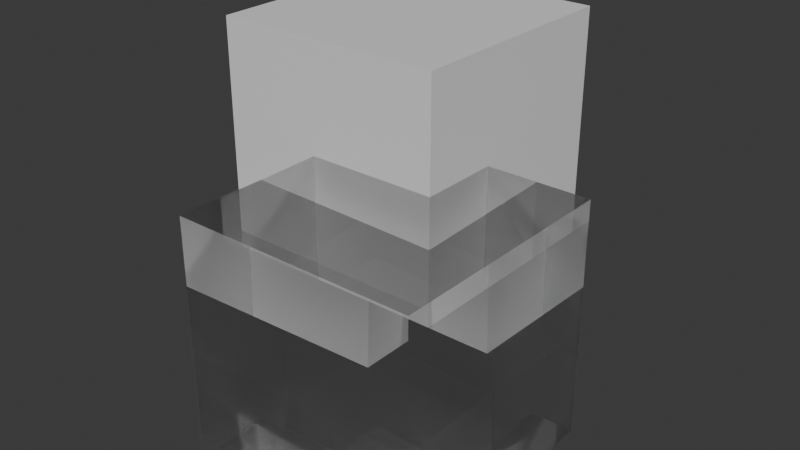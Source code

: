 # Source: Cube.blend  (saved by Blender 4.5.90; exported with 4.5.12 LTS)
import bpy
from mathutils import Matrix  # noqa: F401  (used for matrix-valued properties, if any)

bpy.ops.wm.read_factory_settings(use_empty=True)
scene = bpy.context.scene
scene.name = 'Scene'

# ---- collections
col_collection = bpy.data.collections.new('Collection'); scene.collection.children.link(col_collection)

# ---- materials (node trees are filled in below, after node groups)
mat_material_001 = bpy.data.materials.new('Material.001')
mat_material_003 = bpy.data.materials.new('Material.003')

# ---- material node trees
mat_material_001.use_nodes = True; mat_material_001.node_tree.nodes.clear()
_N = mat_material_001.node_tree.nodes; _L = mat_material_001.node_tree.links
n0 = _N.new('ShaderNodeBsdfPrincipled'); n0.name = 'Principled BSDF'; n0.location = (-200, 100)
n1 = _N.new('ShaderNodeOutputMaterial'); n1.name = 'Material Output'; n1.location = (200, 100)
_L.new(n0.outputs[0], n1.inputs[0])
n1.is_active_output = True
mat_material_003.use_nodes = True; mat_material_003.node_tree.nodes.clear()
_N = mat_material_003.node_tree.nodes; _L = mat_material_003.node_tree.links
n0 = _N.new('ShaderNodeBsdfPrincipled'); n0.name = 'Principled BSDF'; n0.location = (-200, 100)
n0.inputs[2].default_value = 0.0
n0.inputs[4].default_value = 0.6852
n0.inputs[18].default_value = 1.0
n0.inputs[27].default_value = (3.0, 0.0, 0.0, 1.0)
n1 = _N.new('ShaderNodeOutputMaterial'); n1.name = 'Material Output'; n1.location = (200, 100)
_L.new(n0.outputs[0], n1.inputs[0])
n1.is_active_output = True

# ---- world
world_world = bpy.data.worlds.new('World'); scene.world = world_world
world_world.use_nodes = True; world_world.node_tree.nodes.clear()
_N = world_world.node_tree.nodes; _L = world_world.node_tree.links
n0 = _N.new('ShaderNodeOutputWorld'); n0.name = 'World Output'; n0.location = (200, 100)
n1 = _N.new('ShaderNodeBackground'); n1.name = 'Background'; n1.location = (-200, 100)
n1.inputs[0].default_value = (0.05088, 0.05088, 0.05088, 1.0)
_L.new(n1.outputs[0], n0.inputs[0])
n0.is_active_output = True
world_world.color = (0.05088, 0.05088, 0.05088)
world_world.sun_shadow_jitter_overblur = 0.0

# ---- meshes
me_cube_001 = bpy.data.meshes.new('Cube.001')
me_cube_001.from_pydata([(-1.0, -1.0, -1.0), (-1.0, -1.0, 1.0), (-1.0, 1.0, -1.0), (-1.0, 1.0, 1.0), (1.0, -1.0, -1.0), (1.0, -1.0, 1.0), (1.0, 1.0, -1.0), (1.0, 1.0, 1.0)], [], [(0, 1, 3, 2), (2, 3, 7, 6), (6, 7, 5, 4), (4, 5, 1, 0), (2, 6, 4, 0), (7, 3, 1, 5)])
_uv = me_cube_001.uv_layers.new(name='UVMap')
_uv.uv.foreach_set('vector', [0.375, 0.0, 0.625, 0.0, 0.625, 0.25, 0.375, 0.25, 0.375, 0.25, 0.625, 0.25, 0.625, 0.5, 0.375, 0.5, 0.375, 0.5, 0.625, 0.5, 0.625, 0.75, 0.375, 0.75, 0.375, 0.75, 0.625, 0.75, 0.625, 1.0, 0.375, 1.0, 0.125, 0.5, 0.375, 0.5, 0.375, 0.75, 0.125, 0.75, 0.625, 0.5, 0.875, 0.5, 0.875, 0.75, 0.625, 0.75])
me_cube_001.materials.append(mat_material_001)
me_cube_001.update()
me_cube_002 = bpy.data.meshes.new('Cube.002')
me_cube_002.from_pydata([(-1.0, -1.0, -1.0), (-1.0, -1.0, 1.0), (-1.0, 1.0, -1.0), (-1.0, 1.0, 1.0), (1.0, -1.0, -1.0), (1.0, -1.0, 1.0), (1.0, 1.0, -1.0), (1.0, 1.0, 1.0)], [], [(0, 1, 3, 2), (2, 3, 7, 6), (6, 7, 5, 4), (4, 5, 1, 0), (2, 6, 4, 0), (7, 3, 1, 5)])
_uv = me_cube_002.uv_layers.new(name='UVMap')
_uv.uv.foreach_set('vector', [0.375, 0.0, 0.625, 0.0, 0.625, 0.25, 0.375, 0.25, 0.375, 0.25, 0.625, 0.25, 0.625, 0.5, 0.375, 0.5, 0.375, 0.5, 0.625, 0.5, 0.625, 0.75, 0.375, 0.75, 0.375, 0.75, 0.625, 0.75, 0.625, 1.0, 0.375, 1.0, 0.125, 0.5, 0.375, 0.5, 0.375, 0.75, 0.125, 0.75, 0.625, 0.5, 0.875, 0.5, 0.875, 0.75, 0.625, 0.75])
me_cube_002.materials.append(mat_material_003)
me_cube_002.update()

# ---- objects
ob_cube_001 = bpy.data.objects.new('Cube.001', me_cube_001)
ob_cube = bpy.data.objects.new('Cube', me_cube_002)

# ---- transforms, parenting, visibility, modifiers, constraints
ob_cube_001.location = (-0.8814, 1.309, 0.9259)
ob_cube.location = (0.0, 0.0, 0.0)

# ---- collection membership
col_collection.objects.link(ob_cube_001)
col_collection.objects.link(ob_cube)

# ---- scene / render settings (as saved in the file)
scene.frame_start = 1; scene.frame_end = 250; scene.frame_set(1)
scene.render.engine = 'CYCLES'
bpy.context.view_layer.update()

# ---- added for rendering (the .blend has no active camera and no usable light): camera, sun
cam_auto = bpy.data.cameras.new('AutoCamera')
cam_auto.lens = 50.0
cam_auto.sensor_width = 36.0
cam_auto.clip_end = 1000.0
ob_auto_camera = bpy.data.objects.new('AutoCamera', cam_auto)
scene.collection.objects.link(ob_auto_camera)
ob_auto_camera.location = (4.43843, -5.2007, 4.36623)
ob_auto_camera.rotation_euler = (1.09748, -7.21219e-08, 0.694738)
scene.camera = ob_auto_camera
light_auto_sun = bpy.data.lights.new('AutoSun', 'SUN')
light_auto_sun.energy = 3.0
light_auto_sun.angle = 0.0523599
ob_auto_sun = bpy.data.objects.new('AutoSun', light_auto_sun)
scene.collection.objects.link(ob_auto_sun)
ob_auto_sun.rotation_euler = (0.872665, 0.174533, 0.523599)
bpy.context.view_layer.update()
